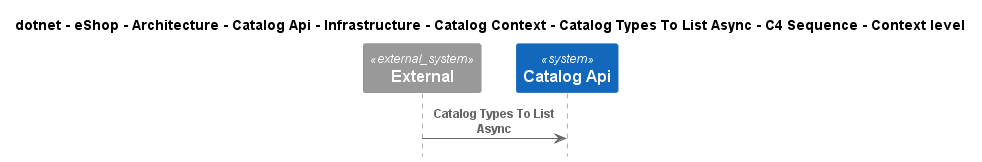

The diagram above was rendered by PlantUML. Its source (embedded in the PNG):
@startuml
!pragma layout smetana
!include ..\..\..\..\..\..\..\..\..\..\..\.c4s\C4_Sequence.puml

title dotnet - eShop - Architecture - Catalog Api - Infrastructure - Catalog Context - Catalog Types To List Async - C4 Sequence - Context level

System_Ext(C4InterFlow.SoftwareSystems.ExternalSystem, "External", "")
System(dotnet.eShop.Architecture.SoftwareSystems.CatalogApi, "Catalog Api", "")

Rel(C4InterFlow.SoftwareSystems.ExternalSystem, dotnet.eShop.Architecture.SoftwareSystems.CatalogApi, "Catalog Types To List Async")


@enduml